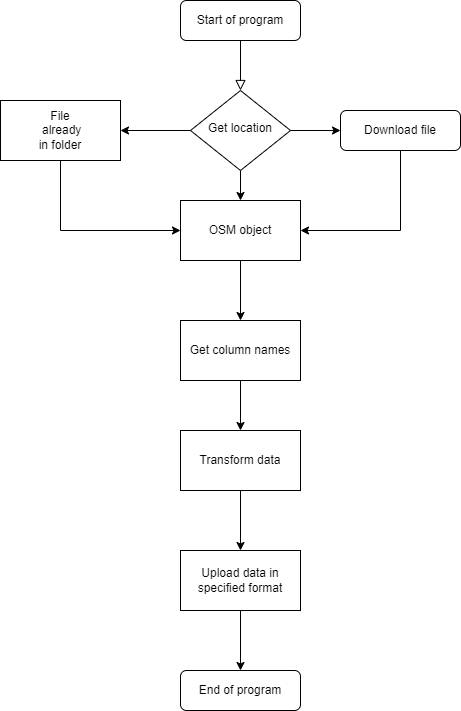

The diagram above was exported from draw.io. Its source (the exported page's mxGraphModel, read from the mxfile embedded in the PNG):
<mxGraphModel dx="1422" dy="762" grid="1" gridSize="10" guides="1" tooltips="1" connect="1" arrows="1" fold="1" page="1" pageScale="1" pageWidth="827" pageHeight="1169" math="0" shadow="0">
  <root>
    <mxCell id="WIyWlLk6GJQsqaUBKTNV-0" />
    <mxCell id="WIyWlLk6GJQsqaUBKTNV-1" parent="WIyWlLk6GJQsqaUBKTNV-0" />
    <mxCell id="WIyWlLk6GJQsqaUBKTNV-2" value="" style="rounded=0;html=1;jettySize=auto;orthogonalLoop=1;fontSize=11;endArrow=block;endFill=0;endSize=8;strokeWidth=1;shadow=0;labelBackgroundColor=none;edgeStyle=orthogonalEdgeStyle;" parent="WIyWlLk6GJQsqaUBKTNV-1" source="WIyWlLk6GJQsqaUBKTNV-3" target="WIyWlLk6GJQsqaUBKTNV-6" edge="1">
      <mxGeometry relative="1" as="geometry" />
    </mxCell>
    <mxCell id="WIyWlLk6GJQsqaUBKTNV-3" value="Start of program" style="rounded=1;whiteSpace=wrap;html=1;fontSize=12;glass=0;strokeWidth=1;shadow=0;" parent="WIyWlLk6GJQsqaUBKTNV-1" vertex="1">
      <mxGeometry x="320" y="20" width="120" height="40" as="geometry" />
    </mxCell>
    <mxCell id="cLeenDQAZNz3-AYihggq-3" style="edgeStyle=orthogonalEdgeStyle;rounded=0;orthogonalLoop=1;jettySize=auto;html=1;exitX=0.5;exitY=1;exitDx=0;exitDy=0;entryX=0.5;entryY=0;entryDx=0;entryDy=0;" edge="1" parent="WIyWlLk6GJQsqaUBKTNV-1" source="WIyWlLk6GJQsqaUBKTNV-6" target="cLeenDQAZNz3-AYihggq-0">
      <mxGeometry relative="1" as="geometry" />
    </mxCell>
    <mxCell id="WIyWlLk6GJQsqaUBKTNV-6" value="Get location" style="rhombus;whiteSpace=wrap;html=1;shadow=0;fontFamily=Helvetica;fontSize=12;align=center;strokeWidth=1;spacing=6;spacingTop=-4;" parent="WIyWlLk6GJQsqaUBKTNV-1" vertex="1">
      <mxGeometry x="330" y="110" width="100" height="80" as="geometry" />
    </mxCell>
    <mxCell id="cLeenDQAZNz3-AYihggq-6" style="edgeStyle=orthogonalEdgeStyle;rounded=0;orthogonalLoop=1;jettySize=auto;html=1;exitX=0.5;exitY=1;exitDx=0;exitDy=0;entryX=1;entryY=0.5;entryDx=0;entryDy=0;" edge="1" parent="WIyWlLk6GJQsqaUBKTNV-1" source="WIyWlLk6GJQsqaUBKTNV-7" target="cLeenDQAZNz3-AYihggq-0">
      <mxGeometry relative="1" as="geometry" />
    </mxCell>
    <mxCell id="WIyWlLk6GJQsqaUBKTNV-7" value="Download file" style="rounded=1;whiteSpace=wrap;html=1;fontSize=12;glass=0;strokeWidth=1;shadow=0;" parent="WIyWlLk6GJQsqaUBKTNV-1" vertex="1">
      <mxGeometry x="480" y="130" width="120" height="40" as="geometry" />
    </mxCell>
    <mxCell id="WIyWlLk6GJQsqaUBKTNV-11" value="End of program" style="rounded=1;whiteSpace=wrap;html=1;fontSize=12;glass=0;strokeWidth=1;shadow=0;" parent="WIyWlLk6GJQsqaUBKTNV-1" vertex="1">
      <mxGeometry x="320" y="690" width="120" height="40" as="geometry" />
    </mxCell>
    <mxCell id="ivO0YI6cAN5q4ivp-03i-0" value="Get column names" style="rounded=0;whiteSpace=wrap;html=1;" parent="WIyWlLk6GJQsqaUBKTNV-1" vertex="1">
      <mxGeometry x="320" y="340" width="120" height="60" as="geometry" />
    </mxCell>
    <mxCell id="ivO0YI6cAN5q4ivp-03i-1" value="Transform data" style="rounded=0;whiteSpace=wrap;html=1;" parent="WIyWlLk6GJQsqaUBKTNV-1" vertex="1">
      <mxGeometry x="320" y="450" width="120" height="60" as="geometry" />
    </mxCell>
    <mxCell id="ivO0YI6cAN5q4ivp-03i-2" value="Upload data in&lt;br&gt;specified format" style="rounded=0;whiteSpace=wrap;html=1;" parent="WIyWlLk6GJQsqaUBKTNV-1" vertex="1">
      <mxGeometry x="320" y="570" width="120" height="60" as="geometry" />
    </mxCell>
    <mxCell id="cLeenDQAZNz3-AYihggq-5" style="edgeStyle=orthogonalEdgeStyle;rounded=0;orthogonalLoop=1;jettySize=auto;html=1;exitX=0.5;exitY=1;exitDx=0;exitDy=0;entryX=0;entryY=0.5;entryDx=0;entryDy=0;" edge="1" parent="WIyWlLk6GJQsqaUBKTNV-1" source="ivO0YI6cAN5q4ivp-03i-3" target="cLeenDQAZNz3-AYihggq-0">
      <mxGeometry relative="1" as="geometry" />
    </mxCell>
    <mxCell id="ivO0YI6cAN5q4ivp-03i-3" value="File&lt;br&gt;&amp;nbsp;already&lt;br&gt;in folder" style="rounded=0;whiteSpace=wrap;html=1;" parent="WIyWlLk6GJQsqaUBKTNV-1" vertex="1">
      <mxGeometry x="140" y="120" width="120" height="60" as="geometry" />
    </mxCell>
    <mxCell id="ivO0YI6cAN5q4ivp-03i-4" value="" style="endArrow=classic;html=1;rounded=0;entryX=1;entryY=0.5;entryDx=0;entryDy=0;exitX=0;exitY=0.5;exitDx=0;exitDy=0;" parent="WIyWlLk6GJQsqaUBKTNV-1" source="WIyWlLk6GJQsqaUBKTNV-6" target="ivO0YI6cAN5q4ivp-03i-3" edge="1">
      <mxGeometry width="50" height="50" relative="1" as="geometry">
        <mxPoint x="390" y="330" as="sourcePoint" />
        <mxPoint x="440" y="280" as="targetPoint" />
      </mxGeometry>
    </mxCell>
    <mxCell id="ivO0YI6cAN5q4ivp-03i-6" value="" style="endArrow=classic;html=1;rounded=0;entryX=0;entryY=0.5;entryDx=0;entryDy=0;exitX=1;exitY=0.5;exitDx=0;exitDy=0;" parent="WIyWlLk6GJQsqaUBKTNV-1" source="WIyWlLk6GJQsqaUBKTNV-6" target="WIyWlLk6GJQsqaUBKTNV-7" edge="1">
      <mxGeometry width="50" height="50" relative="1" as="geometry">
        <mxPoint x="490" y="170" as="sourcePoint" />
        <mxPoint x="420" y="170" as="targetPoint" />
      </mxGeometry>
    </mxCell>
    <mxCell id="ivO0YI6cAN5q4ivp-03i-10" value="" style="endArrow=classic;html=1;rounded=0;entryX=0.5;entryY=0;entryDx=0;entryDy=0;exitX=0.5;exitY=1;exitDx=0;exitDy=0;" parent="WIyWlLk6GJQsqaUBKTNV-1" source="ivO0YI6cAN5q4ivp-03i-0" target="ivO0YI6cAN5q4ivp-03i-1" edge="1">
      <mxGeometry width="50" height="50" relative="1" as="geometry">
        <mxPoint x="420" y="420" as="sourcePoint" />
        <mxPoint x="350" y="420" as="targetPoint" />
      </mxGeometry>
    </mxCell>
    <mxCell id="ivO0YI6cAN5q4ivp-03i-12" value="" style="endArrow=classic;html=1;rounded=0;exitX=0.5;exitY=1;exitDx=0;exitDy=0;" parent="WIyWlLk6GJQsqaUBKTNV-1" source="ivO0YI6cAN5q4ivp-03i-1" target="ivO0YI6cAN5q4ivp-03i-2" edge="1">
      <mxGeometry width="50" height="50" relative="1" as="geometry">
        <mxPoint x="415" y="530" as="sourcePoint" />
        <mxPoint x="345" y="530" as="targetPoint" />
      </mxGeometry>
    </mxCell>
    <mxCell id="ivO0YI6cAN5q4ivp-03i-14" value="" style="endArrow=classic;html=1;rounded=0;entryX=0.5;entryY=0;entryDx=0;entryDy=0;exitX=0.5;exitY=1;exitDx=0;exitDy=0;" parent="WIyWlLk6GJQsqaUBKTNV-1" source="ivO0YI6cAN5q4ivp-03i-2" target="WIyWlLk6GJQsqaUBKTNV-11" edge="1">
      <mxGeometry width="50" height="50" relative="1" as="geometry">
        <mxPoint x="400" y="660" as="sourcePoint" />
        <mxPoint x="330" y="660" as="targetPoint" />
        <Array as="points" />
      </mxGeometry>
    </mxCell>
    <mxCell id="cLeenDQAZNz3-AYihggq-4" style="edgeStyle=orthogonalEdgeStyle;rounded=0;orthogonalLoop=1;jettySize=auto;html=1;exitX=0.5;exitY=1;exitDx=0;exitDy=0;entryX=0.5;entryY=0;entryDx=0;entryDy=0;" edge="1" parent="WIyWlLk6GJQsqaUBKTNV-1" source="cLeenDQAZNz3-AYihggq-0" target="ivO0YI6cAN5q4ivp-03i-0">
      <mxGeometry relative="1" as="geometry" />
    </mxCell>
    <mxCell id="cLeenDQAZNz3-AYihggq-0" value="OSM object" style="rounded=0;whiteSpace=wrap;html=1;" vertex="1" parent="WIyWlLk6GJQsqaUBKTNV-1">
      <mxGeometry x="320" y="220" width="120" height="60" as="geometry" />
    </mxCell>
  </root>
</mxGraphModel>